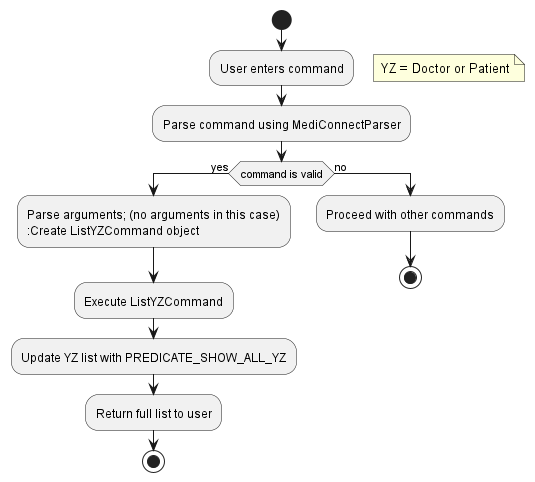

The diagram above was rendered by PlantUML. Its source (embedded in the PNG):
@startuml
start
:User enters command;
floating note right
    YZ = Doctor or Patient
endnote
:Parse command using MediConnectParser;
if (command is valid) then (yes)
    :Parse arguments; (no arguments in this case)
    :Create ListYZCommand object;
    :Execute ListYZCommand;
    :Update YZ list with PREDICATE_SHOW_ALL_YZ;
    :Return full list to user;
    stop
else (no)
    :Proceed with other commands;
    stop
endif
@enduml